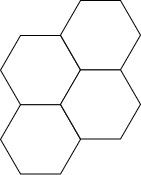

The diagram above was exported from draw.io. Its source (the exported page's mxGraphModel, read from the mxfile embedded in the PNG):
<mxGraphModel dx="683" dy="364" grid="1" gridSize="10" guides="1" tooltips="1" connect="1" arrows="1" fold="1" page="1" pageScale="1" pageWidth="850" pageHeight="1100" math="0" shadow="0">
  <root>
    <mxCell id="0" />
    <mxCell id="1" parent="0" />
    <mxCell id="2" value="" style="shape=hexagon;perimeter=hexagonPerimeter2;whiteSpace=wrap;html=1;fixedSize=1;" vertex="1" parent="1">
      <mxGeometry x="385" y="515" width="80" height="69.28" as="geometry" />
    </mxCell>
    <mxCell id="3" value="" style="shape=hexagon;perimeter=hexagonPerimeter2;whiteSpace=wrap;html=1;fixedSize=1;" vertex="1" parent="1">
      <mxGeometry x="385" y="584.28" width="80" height="69.28" as="geometry" />
    </mxCell>
    <mxCell id="4" value="" style="shape=hexagon;perimeter=hexagonPerimeter2;whiteSpace=wrap;html=1;fixedSize=1;" vertex="1" parent="1">
      <mxGeometry x="445" y="549.28" width="80" height="69.28" as="geometry" />
    </mxCell>
    <mxCell id="5" value="" style="shape=hexagon;perimeter=hexagonPerimeter2;whiteSpace=wrap;html=1;fixedSize=1;" vertex="1" parent="1">
      <mxGeometry x="445" y="480" width="80" height="69.28" as="geometry" />
    </mxCell>
  </root>
</mxGraphModel>